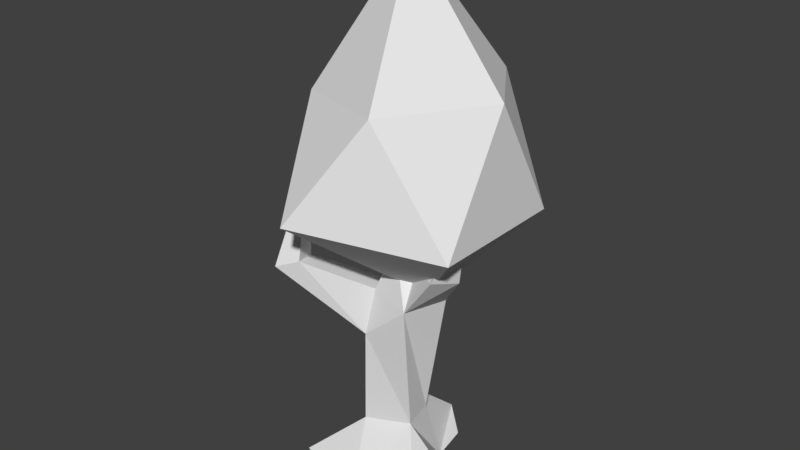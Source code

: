 # Source: Tree_003.blend  (saved by Blender 2.79.0; exported with 4.5.12 LTS)
import bpy
from mathutils import Matrix  # noqa: F401  (used for matrix-valued properties, if any)

bpy.ops.wm.read_factory_settings(use_empty=True)
scene = bpy.context.scene
scene.name = 'Scene'

# ---- collections
col_collection_1 = bpy.data.collections.new('Collection 1'); scene.collection.children.link(col_collection_1)

# ---- world
world_world = bpy.data.worlds.new('World'); scene.world = world_world
world_world.color = (0.05088, 0.05088, 0.05088)
world_world.use_sun_shadow = False
world_world.sun_shadow_jitter_overblur = 0.0
world_world.cycles.sampling_method = 'MANUAL'

# ---- meshes
me_cone_000 = bpy.data.meshes.new('Cone.000')
me_cone_000.from_pydata([(0.6232, 0.06628, 3.705), (2.253, -1.436, 5.523), (-0.5577, -2.744, 5.887), (-2.448, 0.2807, 5.073), (-0.1438, 2.878, 5.201), (2.141, 1.778, 5.42), (0.7631, -1.809, 8.028), (-1.502, -0.8513, 7.778), (-1.551, 1.334, 7.676), (0.8031, 2.221, 7.914), (2.079, 0.3257, 8.017), (-0.01119, 0.275, 10.7)], [], [(0, 1, 2), (1, 0, 5), (0, 2, 3), (0, 3, 4), (0, 4, 5), (1, 5, 10), (2, 1, 6), (3, 2, 7), (4, 3, 8), (5, 4, 9), (1, 10, 6), (2, 6, 7), (3, 7, 8), (4, 8, 9), (5, 9, 10), (6, 10, 11), (7, 6, 11), (8, 7, 11), (9, 8, 11), (10, 9, 11)])
_uv = me_cone_000.uv_layers.new(name='UVMap')
_uv.uv.foreach_set('vector', [0.8797, 0.8517, 0.9627, 0.8517, 0.9627, 0.9347, 0.8797, 0.8517, 0.9627, 0.8517, 0.9627, 0.9347, 0.8797, 0.8517, 0.9627, 0.8517, 0.9627, 0.9347, 0.8797, 0.8517, 0.9627, 0.8517, 0.9627, 0.9347, 0.8797, 0.8517, 0.9627, 0.8517, 0.9627, 0.9347, 0.8797, 0.8517, 0.9627, 0.8517, 0.9627, 0.9347, 0.8797, 0.8517, 0.9627, 0.8517, 0.9627, 0.9347, 0.8797, 0.8517, 0.9627, 0.8517, 0.9627, 0.9347, 0.8797, 0.8517, 0.9627, 0.8517, 0.9627, 0.9347, 0.8797, 0.8517, 0.9627, 0.8517, 0.9627, 0.9347, 0.8797, 0.8517, 0.9627, 0.8517, 0.9627, 0.9347, 0.8797, 0.8517, 0.9627, 0.8517, 0.9627, 0.9347, 0.8797, 0.8517, 0.9627, 0.8517, 0.9627, 0.9347, 0.8797, 0.8517, 0.9627, 0.8517, 0.9627, 0.9347, 0.8797, 0.8517, 0.9627, 0.8517, 0.9627, 0.9347, 0.8797, 0.8517, 0.9627, 0.8517, 0.9627, 0.9347, 0.8797, 0.8517, 0.9627, 0.8517, 0.9627, 0.9347, 0.8797, 0.8517, 0.9627, 0.8517, 0.9627, 0.9347, 0.8797, 0.8517, 0.9627, 0.8517, 0.9627, 0.9347, 0.8797, 0.8517, 0.9627, 0.8517, 0.9627, 0.9347])
me_cone_000.use_remesh_preserve_volume = False
me_cone_000.use_remesh_preserve_attributes = False
me_cone_000.use_mirror_vertex_groups = False
me_cone_000.update()
me_cone_001 = bpy.data.meshes.new('Cone.001')
me_cone_001.from_pydata([(-0.26, 2.15, -0.5973), (0.5917, 0.62, -0.6851), (1.681, -1.596, -0.6922), (-0.06467, -1.573, -0.6816), (-0.9015, 0.05042, -0.03121), (-0.4038, -0.7052, 0.6225), (0.6602, -0.5066, 0.8445), (0.5194, 0.1827, 0.8768), (-0.706, 0.04296, 0.833), (-0.3599, 0.495, 0.86), (0.1407, 0.563, 2.347), (-0.3353, -0.7433, 2.763), (0.685, -0.7582, 3.642), (0.9001, 0.3065, 3.547), (-0.435, 0.05246, 2.361), (0.2434, 0.7354, 3.392), (-0.2034, -0.5748, 3.794), (-0.2645, 0.3076, 3.545), (0.3528, 0.4303, 4.927), (0.2016, -0.4167, 4.823), (0.6643, -0.3501, 4.475), (0.818, 0.1841, 4.51), (-0.01751, 0.1666, 4.793), (-0.03711, 0.4156, 6.562), (-0.318, -0.397, 6.657), (0.2163, -0.4042, 6.671), (0.3899, 0.09807, 6.613), (-0.4747, 0.1096, 6.589), (-1.641, -1.217, -0.5178), (0.4739, 1.434, -0.635), (1.632, -0.1814, -0.5854), (-0.8691, 1.09, -0.69), (-1.066, 0.05436, -0.6851), (-1.203, 1.35, 4.003), (-1.487, 1.51, 3.731), (-1.132, 1.823, 3.719), (-0.9445, 1.674, 3.945), (-1.137, 1.675, 6.654), (1.642, -0.2714, 4.462), (1.429, -0.8815, 4.636), (1.313, -0.1563, 4.799), (1.205, -0.4792, 4.83), (1.92, -0.4565, 5.879), (-1.255, -1.627, 4.485), (-1.408, -1.13, 4.385), (-1.682, -1.871, 4.331), (-1.237, -1.244, 6.616)], [], [(28, 5, 4), (0, 9, 1, 29), (1, 7, 6), (9, 10, 13, 7), (7, 13, 12, 6), (6, 12, 11, 5), (5, 11, 14, 8), (8, 14, 10, 9), (10, 15, 13), (17, 14, 11), (15, 10, 35, 36), (15, 18, 21, 13), (21, 20, 41, 40), (12, 20, 19, 16), (16, 19, 22, 17), (17, 22, 18, 15), (18, 23, 26, 21), (21, 26, 25, 20), (20, 25, 24, 19), (19, 24, 27, 22), (22, 27, 23, 18), (3, 5, 28), (1, 9, 7), (9, 4, 8), (3, 6, 5), (5, 8, 4), (6, 30, 1), (4, 9, 0, 31), (17, 11, 45, 44), (12, 16, 11), (0, 29, 1, 30, 2, 3, 28, 32, 31), (28, 4, 32), (4, 31, 32), (2, 6, 3), (6, 2, 30), (33, 36, 37), (14, 17, 33, 34), (10, 14, 34, 35), (17, 15, 36, 33), (35, 34, 37), (36, 35, 37), (34, 33, 37), (41, 39, 42), (13, 21, 40, 38), (12, 13, 38, 39), (20, 12, 39, 41), (39, 38, 42), (38, 40, 42), (40, 41, 42), (44, 45, 46), (11, 16, 43, 45), (16, 17, 44, 43), (45, 43, 46), (43, 44, 46)])
_uv = me_cone_001.uv_layers.new(name='UVMap')
_uv.uv.foreach_set('vector', [0.06007, 0.6148, 0.1431, 0.6148, 0.1431, 0.6977, 0.06007, 0.6148, 0.1431, 0.6148, 0.1431, 0.6977, 0.06007, 0.6977, 0.06007, 0.6148, 0.1431, 0.6148, 0.1431, 0.6977, 0.06007, 0.6148, 0.1431, 0.6148, 0.1431, 0.6977, 0.06007, 0.6977, 0.06007, 0.6148, 0.1431, 0.6148, 0.1431, 0.6977, 0.06007, 0.6977, 0.06007, 0.6148, 0.1431, 0.6148, 0.1431, 0.6977, 0.06007, 0.6977, 0.06007, 0.6148, 0.1431, 0.6148, 0.1431, 0.6977, 0.06007, 0.6977, 0.06007, 0.6148, 0.1431, 0.6148, 0.1431, 0.6977, 0.06007, 0.6977, 0.06007, 0.6148, 0.1431, 0.6148, 0.1431, 0.6977, 0.06007, 0.6148, 0.1431, 0.6148, 0.1431, 0.6977, 0.1431, 0.6148, 0.06007, 0.6148, 0.06007, 0.6148, 0.1431, 0.6148, 0.06007, 0.6148, 0.1431, 0.6148, 0.1431, 0.6977, 0.06007, 0.6977, 0.06007, 0.6148, 0.06007, 0.6977, 0.06007, 0.6977, 0.06007, 0.6148, 0.06007, 0.6148, 0.1431, 0.6148, 0.1431, 0.6977, 0.06007, 0.6977, 0.06007, 0.6148, 0.1431, 0.6148, 0.1431, 0.6977, 0.06007, 0.6977, 0.06007, 0.6148, 0.1431, 0.6148, 0.1431, 0.6977, 0.06007, 0.6977, 0.06007, 0.6148, 0.1431, 0.6148, 0.1431, 0.6977, 0.06007, 0.6977, 0.06007, 0.6148, 0.1431, 0.6148, 0.1431, 0.6977, 0.06007, 0.6977, 0.06007, 0.6148, 0.1431, 0.6148, 0.1431, 0.6977, 0.06007, 0.6977, 0.06007, 0.6148, 0.1431, 0.6148, 0.1431, 0.6977, 0.06007, 0.6977, 0.06007, 0.6148, 0.1431, 0.6148, 0.1431, 0.6977, 0.06007, 0.6977, 0.1431, 0.6148, 0.1431, 0.6977, 0.06007, 0.6977, 0.06007, 0.6148, 0.1431, 0.6148, 0.1431, 0.6977, 0.06007, 0.6148, 0.1431, 0.6148, 0.1431, 0.6977, 0.06007, 0.6148, 0.1431, 0.6148, 0.1431, 0.6977, 0.06007, 0.6148, 0.1431, 0.6148, 0.1431, 0.6977, 0.06007, 0.6148, 0.1431, 0.6977, 0.06007, 0.6977, 0.06007, 0.6148, 0.1431, 0.6148, 0.1431, 0.6977, 0.06007, 0.6977, 0.06007, 0.6148, 0.1431, 0.6977, 0.1431, 0.6977, 0.06007, 0.6148, 0.06007, 0.6148, 0.1431, 0.6148, 0.06007, 0.6977, 0.1016, 0.6977, 0.1223, 0.6922, 0.1375, 0.677, 0.1431, 0.6562, 0.1223, 0.6203, 0.08081, 0.6203, 0.06007, 0.6562, 0.06562, 0.677, 0.08081, 0.6922, 0.06007, 0.6977, 0.1431, 0.6977, 0.1431, 0.6977, 0.06007, 0.6148, 0.06007, 0.6977, 0.06007, 0.6148, 0.06007, 0.6148, 0.1431, 0.6148, 0.1431, 0.6977, 0.06007, 0.6148, 0.1431, 0.6148, 0.1431, 0.6977, 0.06007, 0.6148, 0.06007, 0.6977, 0.06007, 0.6148, 0.1431, 0.6148, 0.06007, 0.6148, 0.06007, 0.6148, 0.1431, 0.6148, 0.1431, 0.6977, 0.1431, 0.6148, 0.1431, 0.6148, 0.1431, 0.6977, 0.06007, 0.6148, 0.06007, 0.6977, 0.06007, 0.6977, 0.06007, 0.6148, 0.1431, 0.6977, 0.1431, 0.6148, 0.1431, 0.6977, 0.1431, 0.6148, 0.06007, 0.6148, 0.1431, 0.6148, 0.1431, 0.6148, 0.06007, 0.6148, 0.1431, 0.6148, 0.1431, 0.6148, 0.06007, 0.6148, 0.1431, 0.6148, 0.06007, 0.6977, 0.1431, 0.6977, 0.1431, 0.6977, 0.06007, 0.6977, 0.1431, 0.6977, 0.1431, 0.6148, 0.1431, 0.6148, 0.1431, 0.6977, 0.1431, 0.6148, 0.06007, 0.6148, 0.06007, 0.6148, 0.1431, 0.6148, 0.1431, 0.6977, 0.1431, 0.6148, 0.1431, 0.6977, 0.06007, 0.6977, 0.1431, 0.6977, 0.06007, 0.6977, 0.06007, 0.6148, 0.06007, 0.6977, 0.06007, 0.6148, 0.06007, 0.6148, 0.1431, 0.6977, 0.06007, 0.6148, 0.06007, 0.6977, 0.1431, 0.6148, 0.1431, 0.6148, 0.06007, 0.6977, 0.06007, 0.6148, 0.06007, 0.6977, 0.06007, 0.6977, 0.06007, 0.6148, 0.06007, 0.6977, 0.1431, 0.6148, 0.06007, 0.6977, 0.06007, 0.6148, 0.06007, 0.6977, 0.06007, 0.6148])
me_cone_001.use_remesh_preserve_volume = False
me_cone_001.use_remesh_preserve_attributes = False
me_cone_001.use_mirror_vertex_groups = False
me_cone_001.update()

# ---- objects
ob_tree_001 = bpy.data.objects.new('Tree.001', me_cone_000)
ob_tree = bpy.data.objects.new('Tree', me_cone_001)

# ---- transforms, parenting, visibility, modifiers, constraints
ob_tree_001.location = (0.2173, -0.4939, 0.0)
ob_tree_001.lineart.crease_threshold = 0.0
ob_tree.location = (0.2173, -0.4939, 0.0)
ob_tree.lineart.crease_threshold = 0.0

# ---- collection membership
col_collection_1.objects.link(ob_tree_001)
col_collection_1.objects.link(ob_tree)

# ---- scene / render settings (as saved in the file)
scene.frame_start = 400; scene.frame_end = 499; scene.frame_set(1)
scene.render.engine = 'BLENDER_EEVEE_NEXT'
scene.render.resolution_percentage = 50
scene.render.dither_intensity = 0.0
scene.cycles.use_denoising = False
scene.cycles.samples = 128
scene.cycles.sampling_pattern = 'TABULATED_SOBOL'
scene.cycles.use_adaptive_sampling = False
scene.cycles.use_light_tree = False
scene.cycles.blur_glossy = 0.0
scene.cycles.sample_clamp_indirect = 0.0
scene.view_settings.view_transform = 'Standard'
bpy.context.view_layer.update()

# ---- added for rendering (the .blend has no active camera and no usable light): camera, sun
cam_auto = bpy.data.cameras.new('AutoCamera')
cam_auto.lens = 50.0
cam_auto.sensor_width = 36.0
cam_auto.clip_end = 1000.0
ob_auto_camera = bpy.data.objects.new('AutoCamera', cam_auto)
scene.collection.objects.link(ob_auto_camera)
ob_auto_camera.location = (12.6521, -15.466, 15.0295)
ob_auto_camera.rotation_euler = (1.09748, -7.21219e-08, 0.694738)
scene.camera = ob_auto_camera
light_auto_sun = bpy.data.lights.new('AutoSun', 'SUN')
light_auto_sun.energy = 3.0
light_auto_sun.angle = 0.0523599
ob_auto_sun = bpy.data.objects.new('AutoSun', light_auto_sun)
scene.collection.objects.link(ob_auto_sun)
ob_auto_sun.rotation_euler = (0.872665, 0.174533, 0.523599)
bpy.context.view_layer.update()
